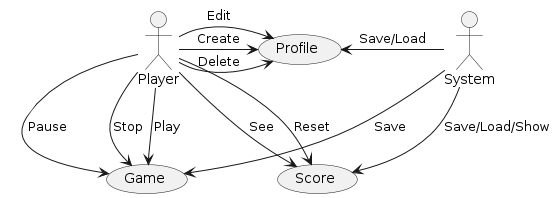

The diagram above was rendered by PlantUML. Its source (embedded in the PNG):
@startuml
Actor Player
Actor System

Player -down-> (Score) : See
Player -down-> (Score) : Reset
Player -right-> (Profile) : Create
Player -right-> (Profile) : Edit
Player -right-> (Profile) : Delete

System -down-> (Score) : Save/Load/Show
System -left-> (Profile) : Save/Load

Player -right-> (Game) : Play
Player -right-> (Game) : Pause
Player -right-> (Game) : Stop

System --> (Game) : Save
@enduml